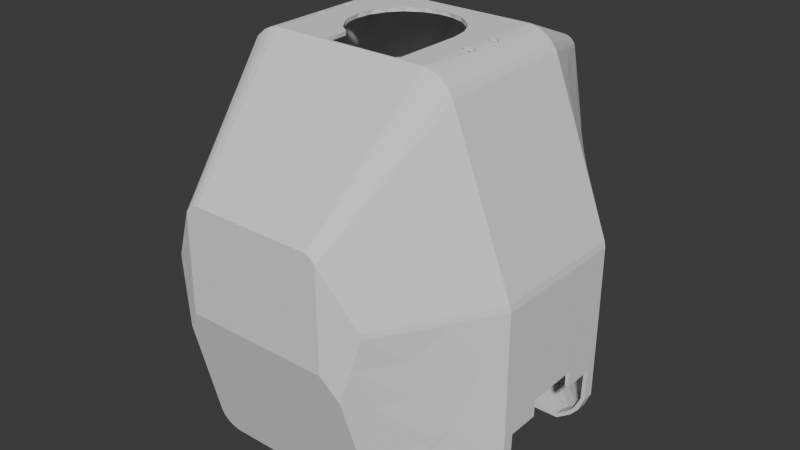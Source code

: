 # Source: gripper_body.blend  (saved by Blender 5.0.118; exported with 4.5.12 LTS)
import bpy
from mathutils import Matrix  # noqa: F401  (used for matrix-valued properties, if any)

bpy.ops.wm.read_factory_settings(use_empty=True)
scene = bpy.context.scene
scene.name = 'Scene'

# ---- collections
col_collection = bpy.data.collections.new('Collection'); scene.collection.children.link(col_collection)

# ---- world
world_world = bpy.data.worlds.new('World'); scene.world = world_world
world_world.use_nodes = True; world_world.node_tree.nodes.clear()
_N = world_world.node_tree.nodes; _L = world_world.node_tree.links
n0 = _N.new('ShaderNodeOutputWorld'); n0.name = 'World Output'; n0.location = (300, 300)
n1 = _N.new('ShaderNodeBackground'); n1.name = 'Background'; n1.location = (10, 300)
n1.inputs[0].default_value = (0.05088, 0.05088, 0.05088, 1.0)
_L.new(n1.outputs[0], n0.inputs[0])
n0.is_active_output = True
world_world.color = (0.05088, 0.05088, 0.05088)
world_world.sun_shadow_jitter_overblur = 0.0

# ---- meshes
me_gripper___shell_front = bpy.data.meshes.new('Gripper - Shell Front')
me_gripper___shell_front.from_pydata([(-51.7, 27.59, 21.5), (50.5, 28.61, 21.5), (50.5, 28.61, 4.5), (-50.5, 28.61, 21.5), (51.7, 27.59, 21.5), (-51.7, 22.4, 21.5), (-50.5, 22.4, 21.5), (51.7, 27.59, 4.5), (-50.5, 28.61, 4.5), (51.7, 22.4, 21.5), (-51.7, 27.59, 4.5), (50.5, 22.4, 21.5), (-8.464, 3.517, 36.25), (-11.22, 3.599, -15.45), (-8.357, 2.323, 36.65), (-8.514, 2.344, 38.2), (-8.459, 3.542, 38.04), (-11.72, 2.376, -13.94), (-11.72, 3.583, -14.37), (-11.5, 2.393, -15.05), (-9.287, 3.552, 38.77), (-10.04, 2.355, 38.97), (-11.47, 3.566, -13.29), (-10.24, 3.554, 38.91), (-11.2, 2.361, -12.97), (-11.26, 3.547, 38.41), (-11.43, 2.345, 38.24), (-10.72, 3.556, -12.65), (-10.32, 2.354, -12.5), (-11.74, 3.53, 37.17), (-9.785, 3.554, -12.49), (-11.69, 2.325, 36.8), (-11.17, 3.513, 35.91), (-9.26, 2.356, -12.65), (-10.74, 2.308, 35.6), (-8.539, 3.565, -13.2), (-9.911, 3.506, 35.46), (-8.471, 2.367, -13.39), (-9.25, 2.309, 35.62), (-8.291, 2.382, -14.34), (3.59, 3.756, 53.54), (4.045, 2.554, 53.44), (-8.33, 3.588, -14.7), (-4.045, 3.754, 53.44), (-3.59, 2.555, 53.54), (4.033, 3.663, 46.81), (-3.662, 3.662, 46.72), (3.662, 2.461, 46.72), (-4.033, 2.463, 46.81), (-8.636, 2.396, -15.28), (-5.032, 2.544, 52.73), (-9.056, 3.602, -15.66), (-5.938, 2.489, 48.71), (-6.05, 3.695, 49.14), (-6.073, 2.522, 51.12), (-6.008, 3.726, 51.4), (-9.533, 2.405, -15.86), (-10.11, 3.606, -15.93), (-10.66, 2.405, -15.82), (-4.456, 2.622, -30.0), (-5.182, 3.675, 47.66), (-4.75, 3.817, -29.66), (51.7, 22.4, 31.5), (50.5, 22.4, 31.5), (-5.889, 2.582, -27.38), (-6.024, 3.772, -26.73), (5.182, 2.474, 47.66), (5.852, 2.53, 51.67), (-5.853, 2.535, -24.35), (6.073, 3.722, 51.12), (-5.696, 3.729, -23.9), (6.153, 2.499, 49.43), (5.938, 3.689, 48.71), (-4.171, 2.491, -21.44), (-4.258, 3.693, -21.58), (-0.853, 2.467, -19.88), (-2.058, 3.672, -20.23), (5.032, 3.744, 52.73), (0.5757, 3.667, -19.85), (-50.5, 22.4, 31.5), (-51.7, 22.4, 31.5), (50.4, 13.06, 31.5), (51.46, 11.8, 31.5), (49.35, 9.939, 31.5), (48.37, 6.263, 31.5), (1.767, 2.471, -20.14), (47.27, 6.895, 31.5), (42.63, 3.5, 31.5), (43.0, 2.3, 31.5), (-42.63, 3.5, 31.5), (-43.0, 2.3, 31.5), (-46.85, 6.531, 31.5), (-48.58, 6.448, 31.5), (3.098, 3.68, -20.73), (3.815, 2.487, -21.2), (-49.22, 9.593, 31.5), (-51.5, 12.12, 31.5), (-50.42, 13.31, 31.5), (5.111, 3.709, -22.6), (-7.869, 116.7, 33.38), (-7.847, 115.5, 33.46), (5.375, 2.517, -23.16), (-14.97, 116.7, 18.61), (-15.29, 115.5, 17.45), (-12.6, 115.5, 22.58), (-11.3, 116.7, 23.96), (-8.104, 115.5, 26.4), (6.031, 2.553, -25.47), (6.032, 3.753, -25.48), (-8.005, 116.7, 26.41), (23.35, 115.5, 16.63), (24.53, 115.4, 16.27), (5.722, 2.588, -27.8), (5.689, 3.79, -27.92), (4.658, 2.618, -29.74), (4.268, 3.825, -30.21), (24.6, 115.4, 19.72), (2.372, 2.645, -31.5), (1.312, 3.851, -31.85), (24.33, 116.6, 19.72), (-0.6332, 2.651, -31.91), (25.85, 115.1, 19.05), (-2.235, 3.846, -31.55), (-2.675, 2.642, -31.29), (-23.36, 115.5, 9.356), (-23.21, 116.7, 9.269), (-23.11, 115.5, 6.878), (-23.23, 116.7, 6.738), (25.67, 116.4, 19.27), (26.16, 116.2, 17.83), (-24.07, 115.4, 6.308), (26.11, 115.0, 17.56), (-24.36, 116.6, 6.271), (25.72, 116.4, 16.87), (25.5, 115.2, 16.65), (-25.2, 115.3, 6.446), (-25.25, 116.5, 6.498), (-25.95, 115.0, 7.194), (24.93, 116.5, 16.35), (-26.08, 116.3, 7.367), (-26.15, 115.0, 8.242), (23.59, 116.7, 16.44), (-25.97, 116.3, 8.808), (-25.71, 115.1, 9.143), (22.71, 116.7, 17.72), (22.67, 115.5, 17.99), (23.16, 116.7, 19.21), (23.38, 115.5, 19.4), (14.87, 115.5, 34.37), (14.67, 116.7, 34.43), (-24.79, 116.6, 9.735), (15.87, 116.7, 33.38), (15.92, 115.5, 33.19), (-24.64, 115.4, 9.751), (-50.5, 59.93, 34.64), (-50.11, 62.07, 34.66), (49.87, 62.74, 13.0), (50.32, 61.34, 34.66), (50.51, 59.41, 34.66), (50.48, 22.89, 34.63), (-22.7, 116.7, 7.92), (-22.69, 115.5, 8.219), (39.03, 47.35, 51.62), (43.91, 59.92, 45.07), (33.49, 3.882, 46.83), (37.15, 5.385, 44.64), (28.25, 114.0, 34.53), (45.05, 35.03, 42.42), (16.02, 115.5, 13.0), (16.11, 116.7, 12.91), (42.21, 4.879, 37.68), (15.48, 115.5, 8.066), (15.22, 116.7, 7.462), (36.41, 12.85, 50.04), (43.59, 4.179, 34.77), (13.18, 116.7, 3.348), (12.52, 115.5, 2.391), (10.03, 116.7, 0.007381), (7.816, 115.5, -1.533), (6.338, 116.7, -2.218), (-41.7, 24.02, 45.42), (3.232, 115.5, -3.181), (0.7946, 116.7, -3.577), (-41.96, 13.99, 43.89), (-26.81, 5.4, 58.01), (-1.21, 115.5, -3.491), (-24.44, 115.5, 34.51), (-4.855, 116.7, -2.771), (-6.085, 115.5, -2.339), (-9.466, 116.7, -0.48), (-10.48, 115.5, 0.343), (-27.84, 9.314, 59.1), (-12.89, 116.7, 2.984), (-13.63, 115.5, 4.055), (30.8, 60.27, 65.87), (-15.04, 116.7, 6.884), (-15.61, 115.5, 8.659), (-16.07, 116.7, 12.06), (-16.02, 115.5, 13.23), (23.36, 115.5, 6.622), (26.6, 79.61, -32.81), (-2.009, 79.72, -33.26), (-47.48, 7.201, 34.66), (-48.97, 9.214, 34.6), (-49.94, 11.39, 34.57), (42.59, 3.497, 34.75), (26.1, 4.755, 57.83), (27.27, 9.242, 59.07), (-1.511, 79.1, -32.21), (-24.38, 3.815, 57.57), (-25.74, 4.461, 57.75), (-27.42, 6.3, 58.26), (0.1564, 77.51, -31.66), (0.1563, 77.51, -31.66), (-0.3824, 78.0, -31.69), (0.2849, 77.39, -31.67), (0.2848, 77.39, -31.67), (0.242, 77.43, -31.67), (0.2419, 77.43, -31.67), (0.1992, 77.47, -31.67), (0.199, 77.47, -31.67), (0.3708, 77.32, -31.68), (0.3708, 77.32, -31.68), (0.3278, 77.35, -31.68), (0.3278, 77.35, -31.68), (0.4336, 77.26, -31.69), (-25.61, 43.25, 68.55), (2.329, 44.88, -37.84), (-29.98, 60.17, 66.37), (3.262, 43.93, -37.16), (-29.82, 61.43, 66.45), (4.029, 43.22, -37.06), (4.029, 43.22, -37.06), (4.073, 43.18, -37.06), (4.114, 43.15, -37.06), (4.114, 43.15, -37.06), (4.156, 43.11, -37.07), (4.156, 43.11, -37.07), (4.199, 43.07, -37.07), (4.199, 43.07, -37.07), (4.242, 43.03, -37.07), (4.242, 43.03, -37.07), (4.263, 42.98, -37.07), (4.328, 42.95, -37.08), (4.328, 42.95, -37.08), (4.371, 42.92, -37.08), (4.371, 42.92, -37.08), (4.411, 42.88, -37.08), (-12.98, 43.0, -37.07), (-12.86, 43.11, -37.07), (-12.14, 43.76, -37.11), (-11.01, 44.89, -37.83), (-10.69, 45.34, -38.78), (-19.43, 79.94, 70.1), (1.992, 45.32, -38.66), (-18.07, 80.45, 70.1), (-12.86, 43.11, -37.07), (-13.07, 42.92, -37.08), (-13.07, 42.92, -37.08), (-13.11, 42.88, -37.09), (-13.11, 42.88, -37.09), (-13.16, 42.84, -37.09), (1.986, 45.38, -40.59), (-2.014, 79.78, -36.59), (-10.69, 45.38, -40.59), (-6.686, 79.78, -36.59), (-6.687, 79.73, -33.31), (-21.32, 21.99, -40.38), (-9.157, 77.24, -31.69), (18.45, 21.75, -40.4), (-32.59, 48.73, -36.17), (26.61, 68.44, 68.15), (25.59, 44.7, -36.79), (27.75, 78.02, -31.64), (-50.5, 22.4, -5.5), (-51.7, 22.4, -5.5), (-50.29, 12.24, -5.5), (-51.64, 13.45, -5.5), (-50.54, 9.529, -5.5), (26.19, 42.32, 68.29), (-47.41, 6.947, -5.5), (27.57, 17.51, 61.38), (-47.95, 5.899, -5.5), (26.76, 5.96, 58.16), (-42.63, 3.5, -5.5), (-43.0, 2.3, -5.5), (42.63, 3.5, -5.5), (43.0, 2.3, -5.5), (46.28, 6.063, -5.5), (47.4, 5.436, -5.5), (48.37, 8.251, -5.5), (49.73, 8.103, -5.5), (50.3, 12.35, -5.5), (51.54, 12.48, -5.5), (50.5, 22.4, -5.5), (51.7, 22.4, -5.5), (40.71, 3.488, -7.802), (-43.16, 3.914, -7.789), (24.5, 3.818, 57.57), (-8.038, 78.55, -33.57), (-12.04, 44.14, -38.94), (-12.03, 44.18, -41.93), (-8.034, 78.58, -37.93), (3.34, 44.15, -38.95), (3.334, 44.18, -41.93), (25.66, 18.78, -32.51), (29.99, 60.93, -34.25), (17.99, 100.7, -40.4), (46.17, 5.991, 34.68), (-31.91, 29.06, -29.74), (47.75, 7.505, 34.6), (-24.71, 19.22, -35.33), (49.48, 10.1, 34.55), (-15.93, 5.056, -40.4), (50.43, 13.47, 34.54), (-50.5, 59.53, -8.758), (-48.03, 49.13, -12.51), (-50.43, 13.36, -8.484), (31.55, 110.3, 34.63), (30.11, 112.4, 34.57), (-39.01, 37.51, -23.12), (35.34, 17.26, -22.79), (39.53, 32.65, -19.84), (39.71, 71.65, -17.5), (-27.06, 101.3, -37.1), (23.87, 115.5, 34.5), (-48.03, 7.845, -8.594), (49.59, 10.3, -8.513), (-14.88, 4.027, -40.4), (-26.42, 101.0, -40.4), (-26.96, 114.7, 34.5), (-30.29, 79.79, -40.39), (-29.07, 113.4, 34.53), (-33.38, 79.3, -32.46), (-32.9, 79.75, -33.39), (-31.31, 110.9, 34.6), (-33.98, 78.05, -31.65), (-50.5, 24.16, 34.58), (-48.08, 24.78, 37.65), (-50.44, 13.53, 34.5), (-45.94, 5.822, 34.74), (-42.62, 3.496, 34.72), (-15.62, 4.567, -40.4), (30.43, 79.92, -26.84), (18.5, 97.37, -40.39), (21.81, 79.79, -40.38), (40.4, 87.32, -8.707), (50.25, 61.63, -8.592), (37.25, 18.51, 50.52), (47.45, 7.16, -8.62), (32.61, 33.31, 58.55), (40.46, 27.21, 47.86), (32.29, 50.89, 61.73), (36.71, 59.49, 56.42), (44.64, 4.888, -8.717), (42.99, 3.886, -7.791), (28.23, 49.66, 67.28), (-40.59, 3.49, -7.801), (30.65, 61.42, 65.96), (-45.62, 5.552, -8.745), (21.56, 78.34, 70.1), (-49.47, 10.15, -8.521), (19.07, 80.38, 70.1), (26.15, 115.0, 34.51), (-50.48, 42.58, -8.588), (20.73, 79.42, 70.1), (-31.81, 109.7, -8.844), (-19.45, 3.762, -26.04), (30.51, 92.61, -21.1), (-20.49, 79.07, 70.1), (-21.37, 77.42, 70.15), (33.79, 96.06, -13.92), (50.5, 59.13, -8.608), (43.52, 47.24, -16.63), (36.75, 54.85, -25.29), (-36.57, 59.74, 56.14), (-30.47, 32.39, 60.34), (50.42, 13.49, -8.459), (48.02, 34.87, -11.09), (-31.63, 48.45, 61.63), (-35.65, 38.86, 54.83), (-18.23, 4.566, -37.52), (-40.52, 28.72, -19.38), (-43.8, 52.37, 44.48), (-23.81, 3.609, -16.11), (-42.82, 23.04, -16.19), (-34.27, 4.086, 46.19), (-43.1, 42.3, -18.65), (-37.77, 75.48, -24.4), (-42.34, 67.79, -19.82), (-27.83, 7.479, 58.59), (-45.83, 56.47, -16.95), (-40.95, 36.6, 47.54), (-46.73, 24.19, -12.24), (-45.89, 35.38, -14.04), (-36.42, 10.34, -21.43), (-50.48, 38.07, -8.618), (-45.13, 50.07, -17.14), (-15.37, 4.317, -40.4), (43.2, 6.163, 38.27), (40.45, 9.852, 44.25), (42.74, 7.733, 40.29), (-26.07, 7.629, -30.99), (-21.59, 10.32, -36.08), (37.68, 7.982, 46.23), (-21.52, 5.764, -34.9), (34.77, 6.518, 48.62), (25.23, 4.065, 57.64), (-31.34, 20.3, -28.1), (-36.34, 48.78, -30.33), (-29.19, 40.26, -37.49), (-36.17, 17.81, -22.46), (-36.85, 61.41, -34.17), (-29.47, 94.0, -34.12), (-36.83, 60.68, -34.28), (-50.22, 61.73, -8.687), (-23.23, 115.5, 19.24), (-23.44, 116.7, 19.41), (-24.36, 115.4, 19.75), (-24.48, 116.6, 19.74), (-23.33, 115.5, 16.68), (-22.94, 116.7, 17.07), (-40.55, 53.86, -25.41), (-24.18, 115.4, 16.3), (-23.91, 116.7, 16.36), (-25.36, 115.2, 16.51), (-25.04, 116.5, 16.37), (-32.94, 90.34, -25.89), (-25.89, 116.3, 17.1), (-26.14, 115.0, 17.66), (-41.55, 78.45, -13.73), (-38.02, 93.44, -8.995), (-26.16, 116.2, 18.07), (-32.19, 101.9, -17.21), (25.06, 95.1, -29.27), (15.59, 5.053, -40.4), (-25.78, 115.1, 19.14), (-25.69, 116.4, 19.2), (15.21, 4.471, -40.4), (-22.66, 115.5, 17.87), (19.66, 4.896, -36.01), (-22.77, 116.7, 18.58), (-21.95, 48.84, 70.1), (21.97, 48.83, 70.1), (-6.677, 116.7, 34.42), (-6.6, 115.5, 34.44), (-51.67, 48.91, 35.16), (-31.6, 2.497, 48.97), (-24.09, 2.654, 58.49), (42.92, 2.301, 35.0), (-43.0, 2.3, 34.97), (51.7, 59.33, 13.0), (-47.65, 5.633, 34.99), (14.8, 4.149, -40.4), (-49.53, 7.863, 35.0), (-50.97, 10.6, 35.0), (-51.65, 13.47, 34.95), (22.12, 48.67, 71.3), (22.05, 78.76, 71.32), (26.77, 41.74, 69.37), (31.27, 62.02, 67.01), (29.45, 51.17, 67.99), (51.7, 23.46, 34.98), (24.04, 116.7, 34.99), (51.22, 62.53, 35.0), (-24.15, 116.7, 35.0), (-32.8, 110.4, 35.0), (-31.32, 112.9, 34.98), (-28.67, 115.1, 35.0), (-26.42, 116.2, 35.0), (-26.32, 42.44, 69.56), (24.75, 2.834, 58.54), (25.7, 3.338, 58.68), (-28.3, 6.897, 59.67), (-22.14, 48.67, 71.3), (-27.82, 5.565, 59.3), (-21.62, 78.45, 71.34), (-30.52, 61.91, 67.44), (-17.8, 80.98, 71.3), (14.41, 3.995, -40.4), (-20.54, 79.78, 71.3), (32.91, 62.8, -29.92), (26.18, 116.2, 35.0), (29.02, 115.0, 34.99), (31.5, 112.6, 34.99), (32.78, 110.5, 35.0), (28.06, 17.71, 62.69), (51.65, 60.61, 34.98), (44.38, 29.12, 45.04), (41.35, 3.993, 40.06), (51.63, 13.23, 34.97), (50.2, 8.982, 35.0), (50.96, 10.69, 34.97), (24.09, 7.161, -32.62), (-51.67, 60.4, 34.97), (-32.15, 36.99, 61.06), (-19.28, 80.6, 71.3), (19.27, 80.85, 71.3), (31.68, 60.53, 66.75), (37.55, 51.49, 56.29), (37.59, 19.06, 52.06), (27.23, 5.219, 59.2), (31.58, 38.7, 62.75), (26.41, 3.919, 58.84), (23.17, 116.7, 6.835), (40.39, 26.44, 49.79), (24.2, 116.6, 6.271), (24.5, 115.4, 6.278), (25.58, 115.2, 6.686), (25.63, 116.4, 6.704), (28.01, 10.91, 60.78), (26.15, 115.0, 7.802), (26.16, 116.2, 8.012), (37.67, 40.76, 55.02), (25.72, 115.1, 9.218), (25.74, 116.4, 9.141), (24.51, 116.6, 9.755), (20.97, 79.91, 71.3), (24.31, 115.4, 9.733), (23.24, 116.7, 9.255), (23.23, 115.5, 9.243), (-43.0, 2.3, -9.0), (-43.99, 3.309, -9.0), (-41.64, 2.556, -9.0), (-46.86, 4.948, -9.01), (24.01, 116.7, -8.989), (17.39, 102.1, -40.4), (23.03, 104.9, -28.15), (31.52, 110.4, -8.719), (-30.87, 60.3, 67.22), (16.16, 103.1, -40.4), (-38.37, 38.75, 53.19), (-28.41, 8.902, 60.23), (-26.95, 4.406, 58.98), (16.79, 102.7, -40.4), (15.37, 103.3, -40.4), (24.64, 115.4, -8.726), (27.29, 114.5, -8.723), (-25.8, 3.441, 58.71), (28.63, 113.7, -8.704), (30.24, 112.2, -8.658), (-32.3, 52.85, 63.57), (26.54, 106.3, -20.68), (-51.26, 62.42, 35.01), (17.77, 101.5, -40.4), (-41.31, 59.75, 51.03), (-47.67, 25.97, 40.13), (-36.82, 3.202, 44.34), (-47.47, 17.01, 39.72), (-41.76, 23.46, 47.08), (47.34, 5.389, 34.99), (21.2, 106.4, -29.14), (50.11, 20.09, 37.04), (48.91, 7.031, 34.99), (42.23, 6.936, 42.25), (48.23, 48.89, 40.26), (42.88, 2.882, -8.994), (17.84, 102.1, -41.58), (43.04, 5.255, 39.71), (18.36, 100.7, -41.59), (16.03, 103.5, -41.59), (-49.74, 8.131, -9.008), (-51.12, 11.13, -9.002), (-13.15, 43.04, -38.28), (4.445, 43.04, -38.27), (-9.138, 77.44, -32.87), (0.4458, 77.44, -32.87), (32.79, 2.655, 48.13), (32.61, 110.9, -8.98), (51.3, 62.28, -8.973), (40.78, 89.68, -9.027), (16.66, 103.9, -41.22), (39.99, 5.245, 43.33), (31.25, 112.9, -9.003), (23.77, 105.1, -29.24), (24.71, 104.4, -27.98), (27.06, 116.0, -8.931), (29.55, 114.5, -9.012), (22.43, 107.1, -29.23), (35.56, 8.127, 50.73), (45.1, 9.069, 40.59), (35.03, 5.198, 49.35), (23.96, 2.635, 58.48), (34.19, 10.23, 53.37), (18.91, 100.9, -41.21), (22.52, 105.5, -31.01), (43.42, 59.76, 48.09), (26.57, 78.58, -33.67), (0.4177, 77.46, -32.87), (0.3982, 77.48, -32.87), (0.3787, 77.5, -32.87), (0.3592, 77.51, -32.87), (0.3397, 77.53, -32.86), (0.3203, 77.55, -32.86), (0.3008, 77.57, -32.86), (-0.1013, 77.94, -32.9), (-0.6396, 78.51, -33.42), (27.32, 78.38, -33.23), (0.3009, 77.57, -32.86), (0.3202, 77.55, -32.86), (0.3397, 77.53, -32.86), (0.3591, 77.51, -32.87), (0.3787, 77.5, -32.87), (0.3982, 77.48, -32.87), (0.4177, 77.46, -32.87), (51.7, 59.37, 13.0), (51.7, 59.33, 13.0), (-24.51, 116.6, -8.973), (-27.0, 116.0, -9.001), (-32.65, 110.8, -8.982), (-29.3, 114.7, -9.005), (-40.22, 91.04, -9.346), (-37.79, 97.46, -9.096), (-12.32, 43.81, -38.46), (-8.346, 78.18, -33.03), (-12.65, 43.49, -38.31), (-12.65, 43.49, -38.31), (-12.67, 43.48, -38.31), (-12.67, 43.48, -38.31), (-12.76, 43.39, -38.28), (-8.792, 77.76, -32.88), (-8.792, 77.76, -32.88), (-8.809, 77.74, -32.88), (-8.829, 77.72, -32.87), (-8.829, 77.72, -32.87), (-8.856, 77.7, -32.87), (-12.85, 43.31, -38.27), (-12.85, 43.31, -38.27), (-12.87, 43.29, -38.27), (-12.87, 43.29, -38.27), (-12.89, 43.27, -38.27), (-12.89, 43.27, -38.27), (-12.89, 43.26, -38.27), (-8.924, 77.64, -32.86), (-12.92, 43.24, -38.27), (-8.924, 77.64, -32.86), (-8.939, 77.62, -32.86), (-12.92, 43.24, -38.27), (-12.94, 43.22, -38.27), (-8.962, 77.6, -32.86), (-12.94, 43.22, -38.27), (-12.96, 43.2, -38.26), (-8.962, 77.6, -32.86), (-8.981, 77.58, -32.86), (-12.96, 43.2, -38.26), (-12.98, 43.18, -38.26), (-8.982, 77.58, -32.86), (-9.001, 77.57, -32.86), (-12.98, 43.18, -38.26), (-13.0, 43.17, -38.26), (-9.001, 77.57, -32.86), (-9.02, 77.55, -32.86), (-13.0, 43.17, -38.26), (-13.02, 43.15, -38.27), (-9.02, 77.55, -32.86), (-9.04, 77.53, -32.86), (-13.02, 43.15, -38.27), (-13.04, 43.13, -38.27), (-9.04, 77.53, -32.86), (-9.059, 77.51, -32.87), (-13.04, 43.13, -38.27), (-13.06, 43.11, -38.27), (-9.059, 77.51, -32.87), (-9.079, 77.5, -32.87), (-13.06, 43.11, -38.27), (-13.08, 43.1, -38.27), (-9.079, 77.5, -32.87), (-9.098, 77.48, -32.87), (-13.08, 43.1, -38.27), (-13.1, 43.08, -38.27), (-9.098, 77.48, -32.87), (-9.118, 77.46, -32.87), (-13.12, 43.06, -38.27), (-13.12, 43.06, -38.27), (-13.1, 43.08, -38.27), (-9.118, 77.46, -32.87), (-27.26, 108.0, -28.09), (-26.91, 102.6, -40.99), (-27.62, 106.4, -31.02), (-26.43, 103.1, -41.01), (-27.41, 101.4, -41.02), (-31.31, 112.8, -9.014), (-28.93, 107.7, -25.39), (-23.94, 104.3, -41.05), (-25.68, 103.7, -41.13), (-24.95, 104.1, -41.09), (-27.59, 100.8, -40.93), (-29.56, 103.9, -29.37), (-30.52, 106.2, -22.89), (-29.03, 106.0, -28.19), (-7.173, 79.11, -32.22), (-8.313, 78.0, -31.69), (-8.771, 77.58, -31.66), (-8.837, 77.53, -31.66), (-8.771, 77.58, -31.66), (-8.856, 77.51, -31.66), (-8.856, 77.51, -31.66), (-9.114, 77.28, -31.68), (-9.114, 77.28, -31.68), (-9.071, 77.32, -31.68), (-9.071, 77.32, -31.68), (-8.959, 77.42, -31.67), (49.87, 8.317, -8.994), (47.71, 5.73, -8.997), (3.686, 43.74, -38.39), (4.167, 43.29, -38.27), (4.167, 43.29, -38.27), (4.181, 43.27, -38.27), (4.205, 43.25, -38.27), (4.205, 43.25, -38.27), (4.224, 43.24, -38.27), (4.224, 43.24, -38.27), (4.255, 43.21, -38.26), (4.301, 43.17, -38.26), (4.301, 43.17, -38.26), (4.32, 43.15, -38.27), (4.32, 43.15, -38.27), (4.34, 43.13, -38.27), (4.34, 43.13, -38.27), (4.356, 43.12, -38.27), (4.379, 43.1, -38.27), (4.379, 43.1, -38.27), (4.398, 43.08, -38.27), (4.418, 43.06, -38.27), (4.398, 43.08, -38.27), (4.418, 43.06, -38.27), (-50.5, 22.4, 4.5), (-27.38, 100.7, -41.31), (-26.88, 101.2, -41.57), (-26.72, 102.4, -41.37), (-27.26, 101.8, -41.14), (-26.07, 103.1, -41.39), (-23.99, 104.1, -41.36), (-25.03, 103.7, -41.43), (-24.09, 103.6, -41.59), (-25.94, 102.7, -41.59), (-51.67, 36.86, -9.059), (-51.7, 22.4, 4.5), (-29.19, 113.3, -8.805), (19.17, 21.7, -41.39), (18.81, 21.82, -41.58), (50.5, 22.4, 4.5), (51.7, 22.4, 4.5), (45.35, 3.947, -8.995), (-21.94, 21.6, -41.38), (-21.57, 21.82, -41.58), (-24.16, 103.3, -40.4), (21.93, 78.6, -40.84), (-0.6662, 78.58, -37.93), (26.8, 78.71, -33.89), (27.19, 79.12, -33.98), (27.38, 79.51, -33.87), (27.21, 78.84, -33.73), (27.65, 78.58, -33.25), (27.83, 78.89, -33.24), (28.18, 78.88, -32.88), (28.22, 78.16, -32.84), (28.67, 77.95, -32.49), (27.85, 78.04, -32.95), (28.44, 77.74, -32.73), (28.1, 77.64, -32.85), (37.56, 9.847, -21.86), (-30.05, 22.75, -32.05), (-22.54, 14.64, -38.17), (-27.07, 13.78, -32.98), (-19.87, 4.24, -37.53), (42.67, 40.59, -18.95), (38.86, 75.65, -18.97), (33.69, 78.23, -25.0), (-35.06, 52.91, -36.39), (16.23, 4.931, -41.45), (31.65, 101.8, -16.63), (51.67, 36.7, -8.995), (51.67, 60.42, -9.001), (24.97, 91.72, -33.2), (29.76, 69.39, -33.86), (16.05, 4.246, -41.33), (15.49, 3.515, -41.23), (15.02, 3.092, -41.05), (14.25, 2.805, -40.84), (-14.44, 2.8, -40.83), (-15.63, 3.341, -41.2), (-16.11, 3.784, -41.24), (-28.38, 36.04, -38.97), (-37.78, 61.09, -35.05), (-35.13, 77.69, -32.33), (40.14, 2.31, -9.0), (-39.62, 2.301, -9.0), (32.71, 93.46, -19.46), (45.24, 57.67, -17.0), (34.49, 49.47, -29.21), (46.01, 23.94, -14.48), (51.55, 12.57, -9.011), (20.94, 4.775, -36.56), (-43.22, 34.59, -19.08), (-43.19, 18.78, -17.19), (-33.53, 101.0, -18.2), (-36.14, 86.45, -23.72), (-37.38, 75.61, -28.26), (-43.62, 70.44, -18.22), (-46.35, 59.6, -18.94), (-48.97, 34.12, -12.11), (-50.18, 47.34, -11.27), (-47.83, 45.73, -14.67), (-51.37, 62.09, -8.971), (-51.7, 59.63, -9.009), (-15.06, 2.952, -40.98), (-19.5, 5.683, -38.73), (-31.09, 34.2, -34.6), (-19.07, 3.657, -37.79), (-24.53, 5.549, -33.51), (-31.46, 8.014, -27.48), (-16.44, 4.354, -41.33), (-51.7, 14.13, -8.955), (-32.1, 13.04, -27.6), (-40.29, 21.64, -20.42), (-38.06, 26.23, -23.64), (-38.08, 41.58, -27.57), (-40.16, 62.36, -30.05), (-30.14, 92.55, -37.07), (-34.74, 78.88, -32.58), (-38.62, 56.19, -31.89), (-37.72, 60.36, -35.12), (-44.24, 49.68, -20.79), (-43.08, 54.86, -23.86), (-32.12, 94.19, -29.22), (21.01, 7.616, -37.3), (30.72, 61.64, -35.1), (35.17, 25.11, -25.34), (-37.68, 61.83, -35.01), (-32.32, 46.93, -37.64), (-37.36, 60.47, -35.44), (-37.28, 61.32, -35.38), (-34.86, 78.08, -32.56), (-34.31, 77.68, -32.85), (50.42, 60.94, 13.0), (49.87, 62.74, 13.0), (31.92, 109.4, 13.0), (22.05, 78.86, -41.29), (22.33, 79.38, -41.48), (22.5, 79.13, -41.26), (22.06, 79.34, -41.57), (22.26, 78.75, -41.01), (22.62, 79.59, -41.27), (-26.86, 106.5, -28.61), (-25.83, 102.2, -40.4), (-28.73, 104.5, -26.85), (-25.96, 115.1, -8.758), (-24.25, 115.5, -8.785), (-27.82, 104.6, -29.9), (-30.89, 111.4, -8.776), (-27.44, 114.4, -8.789), (-25.09, 102.9, -40.4), (-27.88, 107.0, -25.2), (-26.22, 101.6, -40.4), (-31.3, 79.6, -41.09), (-31.03, 79.54, -41.41), (17.29, 103.1, -41.49), (18.48, 101.6, -41.44), (15.64, 103.9, -41.47), (17.88, 103.0, -41.25), (18.91, 100.4, -41.27), (17.22, 103.6, -41.18), (15.65, 104.3, -41.14), (18.58, 102.0, -41.22), (-30.55, 78.76, -41.17), (-30.6, 78.6, -40.8), (-30.67, 79.08, -41.45), (-30.6, 79.42, -41.58), (-31.15, 79.18, -41.19), (-30.94, 78.85, -41.07), (-33.25, 78.58, -33.7), (-34.62, 77.73, -32.78), (-34.54, 78.18, -32.84), (-34.11, 78.13, -33.0), (-34.21, 78.58, -33.16), (-34.43, 78.84, -33.08), (-33.85, 78.43, -33.27), (-34.11, 79.35, -33.71), (-33.86, 78.95, -33.82), (-33.55, 78.68, -33.75), (-34.1, 79.66, -33.73), (14.28, 3.003, -41.23), (-14.57, 2.957, -41.16), (15.36, 3.876, -41.53), (-15.09, 3.226, -41.35), (14.92, 3.247, -41.31), (-16.04, 4.269, -41.53), (-15.63, 3.695, -41.46), (-14.65, 3.31, -41.49), (15.81, 4.84, -41.59), (14.36, 3.297, -41.47), (14.51, 3.647, -41.59), (-16.06, 4.755, -41.59), (-15.01, 3.749, -41.6), (-16.51, 4.81, -41.45), (25.97, 44.22, -38.02), (30.25, 61.18, -35.42), (30.55, 60.91, -35.36), (30.69, 60.58, -35.3), (51.7, 59.33, 13.0), (51.7, 59.33, 13.0), (49.87, 62.74, 13.0), (49.87, 62.74, 13.0), (49.87, 62.74, 13.0)], [], [(1, 2, 4), (7, 4, 2), (8, 3, 0), (0, 10, 8), (13, 58, 57), (58, 13, 19), (18, 19, 13), (17, 19, 18), (22, 17, 18), (17, 22, 24), (22, 27, 24), (24, 27, 28), (27, 30, 28), (28, 30, 33), (30, 35, 33), (33, 35, 37), (37, 35, 39), (35, 42, 39), (39, 42, 49), (42, 51, 49), (49, 51, 56), (51, 57, 56), (56, 57, 58), (123, 122, 59), (122, 61, 59), (59, 61, 64), (61, 65, 64), (64, 65, 68), (65, 70, 68), (68, 70, 73), (70, 74, 73), (75, 73, 76), (76, 73, 74), (76, 78, 75), (75, 78, 85), (78, 93, 85), (85, 93, 94), (93, 98, 94), (94, 98, 101), (101, 98, 107), (98, 108, 107), (107, 108, 112), (108, 113, 112), (112, 113, 114), (113, 115, 114), (114, 115, 117), (115, 118, 117), (117, 118, 120), (118, 122, 120), (120, 122, 123), (130, 126, 127), (132, 130, 127), (135, 130, 132), (132, 136, 135), (136, 139, 135), (135, 139, 137), (137, 139, 140), (139, 142, 140), (140, 142, 143), (142, 150, 143), (143, 150, 153), (150, 125, 153), (124, 153, 125), (127, 126, 160), (126, 161, 160), (160, 161, 125), (161, 124, 125), (168, 169, 171), (169, 172, 171), (172, 175, 171), (171, 175, 176), (175, 177, 176), (176, 177, 178), (177, 179, 178), (178, 179, 181), (179, 182, 181), (181, 182, 185), (182, 187, 185), (185, 187, 188), (187, 189, 188), (188, 189, 190), (189, 192, 190), (190, 192, 193), (192, 195, 193), (193, 195, 196), (195, 197, 196), (196, 197, 198), (504, 519, 199), (519, 520, 199), (201, 208, 200), (214, 273, 208), (273, 200, 208), (212, 273, 213), (213, 273, 214), (215, 273, 216), (216, 273, 217), (217, 273, 218), (218, 273, 219), (219, 273, 220), (220, 273, 212), (221, 273, 222), (222, 273, 223), (223, 273, 224), (224, 273, 215), (225, 273, 221), (201, 254, 208), (254, 227, 208), (227, 229, 208), (229, 214, 208), (229, 231, 214), (231, 232, 214), (232, 233, 214), (233, 234, 214), (234, 213, 214), (234, 235, 213), (235, 236, 213), (213, 236, 212), (236, 220, 212), (236, 237, 220), (237, 238, 220), (220, 238, 219), (238, 218, 219), (238, 239, 218), (239, 240, 218), (218, 240, 217), (240, 216, 217), (240, 241, 216), (241, 242, 216), (216, 242, 215), (242, 224, 215), (242, 243, 224), (224, 243, 223), (243, 222, 223), (243, 244, 222), (244, 245, 222), (222, 245, 221), (245, 225, 221), (245, 246, 225), (246, 247, 225), (245, 244, 248), (243, 242, 248), (242, 241, 248), (240, 239, 248), (238, 237, 249), (236, 235, 250), (234, 233, 250), (233, 232, 250), (231, 229, 250), (229, 227, 251), (227, 254, 251), (252, 251, 254), (251, 250, 229), (231, 250, 232), (234, 250, 235), (236, 250, 237), (250, 256, 237), (237, 256, 249), (238, 249, 239), (249, 248, 239), (240, 248, 241), (243, 248, 244), (245, 248, 246), (248, 257, 246), (246, 257, 258), (259, 247, 258), (258, 247, 246), (259, 260, 247), (260, 261, 247), (262, 263, 264), (263, 265, 264), (262, 254, 263), (263, 254, 201), (265, 252, 264), (265, 266, 252), (264, 252, 262), (252, 254, 262), (247, 306, 225), (247, 261, 410), (247, 410, 267), (267, 269, 272), (268, 336, 261), (336, 412, 261), (270, 410, 261), (412, 414, 261), (414, 270, 261), (306, 273, 225), (267, 272, 247), (272, 306, 247), (274, 275, 276), (275, 277, 276), (277, 278, 276), (276, 278, 280), (278, 282, 280), (280, 282, 284), (282, 285, 284), (284, 285, 286), (285, 287, 286), (286, 287, 288), (287, 289, 288), (288, 289, 290), (289, 291, 290), (290, 291, 292), (291, 293, 292), (292, 293, 294), (293, 295, 294), (301, 300, 302), (302, 300, 299), (300, 301, 303), (301, 304, 303), (343, 323, 368), (414, 409, 270), (403, 267, 311), (343, 273, 481), (200, 273, 343), (346, 528, 371), (396, 317, 393), (431, 415, 430), (479, 118, 115), (367, 61, 122), (479, 122, 118), (367, 70, 65), (65, 61, 367), (74, 70, 367), (367, 76, 74), (78, 76, 57), (57, 296, 78), (78, 296, 93), (108, 98, 296), (296, 98, 93), (479, 113, 108), (115, 113, 479), (323, 371, 368), (368, 371, 542), (373, 374, 322), (323, 346, 371), (371, 528, 542), (323, 481, 347), (372, 347, 306), (347, 346, 323), (296, 355, 479), (377, 378, 321), (321, 378, 322), (378, 373, 322), (372, 373, 378), (493, 438, 327), (349, 327, 440), (440, 327, 438), (354, 349, 453), (453, 349, 440), (377, 493, 327), (359, 328, 381), (405, 361, 398), (398, 361, 381), (315, 391, 414), (422, 397, 387), (422, 387, 320), (389, 415, 412), (415, 315, 412), (412, 315, 414), (361, 326, 381), (326, 359, 381), (359, 297, 328), (328, 297, 357), (367, 357, 384), (296, 30, 357), (30, 27, 357), (357, 27, 384), (384, 27, 22), (384, 22, 18), (18, 13, 384), (384, 13, 57), (76, 367, 57), (367, 384, 57), (453, 479, 354), (354, 479, 355), (296, 57, 51), (296, 51, 42), (42, 35, 296), (35, 30, 296), (387, 394, 382), (382, 394, 385), (393, 317, 395), (320, 387, 382), (391, 397, 422), (394, 393, 385), (397, 394, 387), (317, 361, 405), (397, 391, 316), (315, 316, 391), (393, 364, 396), (316, 364, 394), (393, 394, 364), (364, 316, 315), (430, 415, 389), (316, 394, 397), (846, 366, 433), (122, 479, 367), (479, 328, 367), (313, 405, 342), (381, 328, 398), (398, 342, 405), (402, 405, 313), (410, 309, 267), (313, 403, 402), (367, 328, 357), (402, 395, 405), (395, 317, 405), (403, 408, 402), (409, 309, 410), (402, 411, 395), (385, 395, 411), (411, 402, 408), (382, 411, 408), (267, 309, 311), (408, 311, 309), (408, 309, 382), (403, 311, 408), (395, 385, 393), (385, 411, 382), (382, 309, 320), (413, 334, 331), (414, 422, 409), (409, 320, 309), (422, 320, 409), (414, 391, 422), (388, 389, 412), (412, 336, 388), (410, 270, 409), (329, 324, 331), (413, 427, 334), (427, 388, 333), (388, 427, 389), (427, 431, 389), (389, 431, 430), (324, 846, 413), (427, 433, 431), (413, 846, 427), (846, 433, 427), (433, 366, 431), (324, 413, 331), (427, 333, 334), (333, 388, 336), (345, 434, 344), (200, 343, 345), (306, 481, 273), (269, 305, 272), (345, 343, 434), (542, 307, 434), (307, 344, 434), (368, 434, 343), (323, 343, 481), (373, 372, 374), (306, 347, 481), (542, 434, 368), (493, 305, 435), (435, 305, 269), (493, 377, 321), (305, 322, 272), (377, 372, 378), (305, 321, 322), (438, 493, 435), (438, 453, 440), (108, 296, 479), (306, 272, 374), (374, 372, 306), (374, 272, 322), (321, 305, 493), (313, 267, 403), (504, 199, 506), (199, 507, 506), (506, 507, 509), (507, 508, 509), (508, 511, 509), (512, 509, 511), (514, 512, 511), (515, 512, 514), (515, 514, 516), (514, 518, 516), (516, 518, 519), (518, 520, 519), (521, 524, 522), (521, 522, 523), (521, 523, 787), (683, 607, 525), (525, 863, 683), (551, 539, 537), (537, 536, 530), (526, 540, 551), (540, 539, 551), (540, 544, 527), (528, 527, 542), (540, 527, 528), (526, 544, 540), (551, 534, 526), (527, 544, 307), (307, 542, 527), (535, 530, 536), (534, 551, 537), (537, 530, 534), (786, 556, 287), (285, 521, 787), (787, 786, 285), (285, 786, 287), (728, 559, 868), (559, 841, 868), (735, 734, 728), (557, 559, 560), (560, 559, 734), (559, 728, 734), (331, 265, 263), (201, 345, 263), (263, 345, 331), (265, 331, 266), (200, 345, 201), (331, 334, 266), (524, 282, 561), (282, 278, 561), (561, 278, 562), (278, 277, 562), (562, 277, 813), (896, 740, 564), (740, 745, 564), (564, 745, 563), (745, 830, 563), (897, 896, 564), (563, 832, 565), (565, 832, 834), (566, 897, 564), (830, 832, 563), (566, 760, 897), (890, 893, 740), (893, 745, 740), (890, 892, 894), (890, 894, 893), (569, 570, 485), (570, 568, 485), (127, 160, 195), (197, 195, 160), (421, 197, 125), (192, 189, 127), (160, 125, 197), (182, 179, 525), (607, 182, 525), (519, 169, 141), (195, 192, 127), (189, 607, 127), (189, 187, 607), (187, 182, 607), (179, 177, 525), (519, 504, 172), (172, 169, 519), (525, 177, 175), (525, 175, 504), (175, 172, 504), (864, 860, 585), (577, 571, 576), (578, 571, 577), (578, 577, 573), (573, 585, 578), (568, 574, 585), (573, 568, 585), (574, 584, 864), (574, 575, 584), (578, 860, 862), (864, 585, 574), (571, 578, 862), (863, 525, 576), (576, 571, 863), (861, 584, 575), (585, 860, 578), (588, 589, 760), (590, 591, 760), (592, 593, 760), (594, 595, 760), (597, 596, 587), (595, 596, 597), (758, 595, 597), (595, 758, 760), (598, 760, 599), (594, 760, 598), (599, 760, 593), (600, 760, 601), (592, 760, 600), (601, 760, 591), (602, 760, 603), (590, 760, 602), (603, 760, 589), (588, 760, 604), (604, 760, 566), (773, 569, 464), (467, 681, 609), (467, 610, 681), (610, 467, 468), (468, 608, 610), (468, 469, 608), (469, 432, 608), (432, 142, 139), (432, 139, 608), (608, 139, 607), (139, 136, 607), (136, 132, 607), (132, 127, 607), (426, 150, 142), (150, 424, 125), (543, 611, 804), (612, 466, 609), (543, 466, 612), (543, 612, 611), (299, 300, 614), (300, 613, 614), (613, 615, 614), (615, 616, 614), (616, 617, 614), (617, 618, 614), (618, 619, 614), (619, 620, 614), (620, 619, 621), (619, 622, 621), (619, 623, 622), (623, 619, 624), (619, 625, 624), (619, 626, 625), (626, 627, 625), (627, 628, 625), (628, 629, 625), (629, 630, 625), (630, 631, 625), (631, 632, 625), (632, 633, 625), (632, 634, 633), (633, 634, 635), (634, 636, 635), (634, 637, 636), (637, 638, 636), (638, 639, 636), (638, 640, 639), (640, 641, 639), (639, 641, 642), (641, 643, 642), (641, 644, 643), (644, 645, 643), (643, 645, 646), (645, 647, 646), (645, 648, 647), (648, 649, 647), (647, 649, 650), (649, 651, 650), (649, 652, 651), (652, 653, 651), (651, 653, 654), (653, 655, 654), (653, 656, 655), (656, 657, 655), (655, 657, 658), (657, 659, 658), (657, 660, 659), (660, 661, 659), (659, 661, 662), (661, 663, 662), (661, 664, 663), (664, 665, 663), (663, 665, 666), (665, 667, 666), (665, 668, 667), (668, 669, 667), (667, 669, 670), (669, 671, 670), (672, 673, 565), (669, 674, 671), (674, 672, 671), (671, 672, 675), (672, 565, 675), (673, 563, 565), (681, 682, 689), (609, 689, 688), (678, 681, 610), (676, 678, 610), (681, 678, 682), (610, 608, 684), (610, 684, 676), (607, 685, 608), (685, 684, 608), (684, 679, 676), (685, 607, 683), (680, 686, 687), (730, 680, 689), (678, 679, 677), (678, 676, 679), (730, 682, 677), (680, 687, 688), (689, 680, 688), (609, 681, 689), (689, 682, 730), (682, 678, 677), (494, 804, 805), (804, 494, 543), (333, 336, 690), (692, 691, 336), (693, 694, 336), (695, 693, 336), (701, 696, 336), (697, 336, 268), (697, 698, 336), (698, 699, 336), (699, 700, 336), (700, 701, 336), (695, 336, 696), (692, 336, 694), (336, 691, 690), (333, 690, 266), (333, 266, 334), (293, 702, 792), (291, 702, 293), (703, 702, 291), (289, 703, 291), (703, 289, 743), (303, 704, 300), (704, 613, 300), (613, 704, 615), (704, 616, 615), (616, 704, 617), (704, 618, 617), (618, 704, 619), (619, 704, 626), (704, 627, 626), (627, 704, 628), (704, 629, 628), (704, 705, 629), (705, 706, 629), (629, 706, 630), (706, 631, 630), (706, 707, 631), (631, 707, 632), (707, 708, 632), (708, 709, 632), (632, 709, 634), (709, 637, 634), (709, 710, 637), (710, 711, 637), (637, 711, 638), (711, 640, 638), (711, 712, 640), (640, 712, 641), (712, 644, 641), (644, 712, 645), (712, 648, 645), (648, 712, 649), (712, 652, 649), (712, 713, 652), (713, 714, 652), (652, 714, 653), (714, 656, 653), (714, 715, 656), (715, 716, 656), (656, 716, 657), (716, 660, 657), (716, 717, 660), (717, 718, 660), (660, 718, 661), (718, 664, 661), (718, 719, 664), (664, 719, 665), (719, 668, 665), (719, 720, 668), (720, 721, 668), (668, 721, 669), (721, 674, 669), (722, 723, 673), (721, 724, 674), (724, 722, 674), (674, 722, 672), (722, 673, 672), (723, 725, 673), (725, 564, 673), (673, 564, 563), (726, 274, 396), (276, 317, 274), (317, 396, 274), (730, 729, 728), (730, 728, 727), (729, 731, 735), (729, 735, 728), (731, 733, 735), (733, 734, 735), (683, 732, 685), (684, 731, 679), (733, 684, 685), (679, 729, 677), (680, 727, 686), (731, 729, 679), (729, 730, 677), (732, 733, 685), (730, 727, 680), (733, 731, 684), (733, 732, 734), (737, 10, 736), (805, 0, 494), (736, 0, 805), (0, 736, 10), (269, 313, 435), (269, 267, 313), (328, 479, 435), (313, 328, 435), (313, 398, 328), (342, 398, 313), (453, 438, 479), (438, 435, 479), (524, 521, 282), (521, 285, 282), (737, 736, 275), (275, 736, 277), (277, 736, 813), (377, 292, 372), (292, 294, 372), (294, 741, 372), (742, 295, 772), (293, 792, 295), (295, 792, 772), (8, 726, 396), (154, 3, 396), (396, 364, 154), (364, 315, 154), (3, 8, 396), (741, 294, 742), (294, 295, 742), (345, 344, 331), (331, 307, 329), (544, 526, 845), (852, 845, 526), (331, 344, 307), (845, 307, 544), (746, 852, 526), (845, 854, 307), (854, 329, 307), (526, 534, 530), (526, 530, 535), (535, 746, 526), (587, 596, 747), (596, 748, 747), (747, 748, 866), (748, 302, 866), (866, 302, 871), (302, 299, 871), (504, 506, 525), (506, 509, 525), (509, 576, 525), (576, 509, 512), (129, 576, 512), (576, 482, 483), (576, 483, 577), (577, 483, 484), (484, 573, 577), (568, 573, 484), (141, 516, 519), (138, 515, 516), (129, 512, 515), (737, 275, 726), (275, 274, 726), (749, 750, 752), (753, 587, 749), (751, 754, 750), (749, 752, 753), (752, 750, 754), (754, 751, 755), (754, 753, 752), (753, 597, 587), (753, 758, 597), (755, 756, 754), (756, 753, 754), (756, 758, 753), (759, 758, 756), (757, 759, 755), (755, 759, 756), (760, 758, 759), (252, 266, 251), (266, 690, 251), (268, 261, 697), (261, 260, 697), (697, 260, 698), (260, 259, 698), (698, 259, 699), (259, 258, 699), (699, 258, 700), (258, 257, 700), (700, 257, 701), (257, 248, 701), (701, 248, 696), (248, 249, 696), (696, 249, 695), (249, 256, 695), (695, 256, 693), (256, 250, 693), (693, 250, 694), (694, 250, 692), (692, 250, 691), (691, 250, 690), (250, 251, 690), (812, 782, 765), (765, 809, 561), (575, 574, 771), (804, 611, 799), (612, 609, 796), (796, 609, 688), (795, 813, 736), (788, 771, 570), (570, 771, 568), (861, 774, 843), (826, 739, 896), (727, 819, 686), (819, 687, 686), (117, 120, 779), (779, 114, 117), (112, 114, 779), (779, 107, 112), (786, 94, 101), (786, 101, 107), (85, 786, 75), (85, 94, 786), (73, 75, 787), (68, 73, 787), (59, 64, 787), (64, 68, 787), (120, 123, 779), (780, 123, 787), (123, 59, 787), (49, 56, 75), (786, 37, 75), (37, 39, 75), (39, 49, 75), (56, 58, 75), (58, 19, 787), (19, 17, 787), (787, 17, 24), (787, 24, 28), (787, 28, 786), (28, 33, 786), (33, 37, 786), (788, 767, 768), (574, 568, 771), (570, 767, 788), (767, 570, 569), (899, 773, 789), (773, 827, 569), (772, 789, 773), (791, 792, 761), (776, 792, 793), (777, 703, 778), (556, 779, 778), (828, 772, 791), (766, 772, 828), (827, 773, 899), (766, 789, 772), (790, 789, 766), (776, 761, 792), (703, 777, 702), (743, 778, 703), (786, 779, 556), (702, 793, 792), (793, 702, 777), (778, 743, 556), (806, 780, 523), (781, 806, 524), (58, 787, 75), (804, 799, 818), (688, 825, 796), (825, 797, 796), (797, 798, 799), (817, 794, 803), (800, 824, 823), (823, 817, 803), (612, 796, 611), (796, 797, 611), (611, 797, 799), (523, 780, 787), (561, 810, 765), (806, 523, 522), (781, 524, 809), (524, 561, 809), (810, 561, 562), (562, 813, 811), (562, 811, 810), (795, 736, 801), (802, 736, 805), (823, 803, 800), (816, 815, 794), (805, 800, 803), (803, 802, 805), (804, 818, 829), (829, 805, 804), (782, 781, 765), (809, 765, 781), (812, 765, 810), (895, 807, 763), (895, 812, 807), (763, 807, 764), (808, 783, 763), (783, 744, 763), (744, 895, 763), (810, 811, 812), (806, 522, 524), (807, 814, 764), (811, 807, 812), (807, 813, 814), (813, 807, 811), (814, 813, 795), (801, 736, 802), (815, 814, 795), (801, 794, 795), (814, 815, 764), (762, 764, 816), (815, 795, 794), (794, 801, 803), (816, 764, 815), (801, 802, 803), (816, 817, 762), (763, 762, 808), (762, 817, 808), (785, 829, 818), (727, 855, 819), (819, 855, 881), (819, 881, 820), (769, 808, 821), (808, 817, 821), (769, 783, 808), (822, 821, 800), (822, 805, 784), (822, 769, 821), (821, 817, 823), (794, 817, 816), (824, 821, 823), (784, 805, 829), (820, 825, 819), (825, 687, 819), (818, 798, 785), (785, 798, 820), (797, 825, 820), (798, 797, 820), (688, 687, 825), (798, 818, 799), (822, 800, 805), (800, 821, 824), (762, 763, 764), (751, 843, 774), (774, 861, 575), (770, 739, 826), (761, 776, 770), (896, 899, 790), (790, 899, 789), (569, 827, 767), (791, 772, 792), (774, 768, 751), (751, 768, 755), (755, 768, 757), (757, 768, 775), (575, 771, 774), (771, 788, 774), (788, 768, 774), (775, 768, 827), (768, 767, 827), (793, 777, 776), (766, 828, 790), (828, 826, 790), (790, 826, 896), (828, 791, 761), (761, 770, 826), (828, 761, 826), (107, 779, 786), (779, 123, 780), (822, 784, 831), (769, 831, 830), (830, 831, 832), (783, 769, 830), (785, 833, 829), (822, 831, 769), (829, 832, 784), (831, 784, 832), (830, 745, 783), (783, 745, 744), (833, 872, 829), (872, 832, 829), (832, 872, 834), (838, 841, 839), (842, 747, 838), (840, 838, 839), (842, 838, 840), (843, 840, 839), (539, 540, 319), (537, 539, 166), (131, 537, 363), (514, 511, 131), (537, 131, 511), (536, 537, 511), (511, 508, 536), (536, 508, 507), (536, 507, 199), (518, 514, 111), (520, 518, 110), (748, 303, 304), (748, 596, 303), (748, 304, 302), (304, 301, 302), (587, 747, 749), (747, 842, 749), (842, 840, 749), (749, 840, 750), (750, 840, 751), (840, 843, 751), (863, 732, 683), (863, 859, 732), (732, 859, 734), (560, 734, 859), (556, 743, 287), (743, 289, 287), (850, 366, 849), (854, 850, 849), (849, 366, 846), (853, 738, 850), (851, 738, 844), (845, 852, 844), (852, 851, 844), (847, 851, 746), (746, 848, 847), (852, 746, 851), (845, 853, 854), (329, 854, 849), (329, 846, 324), (844, 853, 845), (846, 329, 849), (854, 853, 850), (844, 738, 853), (855, 727, 856), (727, 728, 856), (856, 728, 868), (557, 560, 857), (858, 559, 557), (857, 560, 859), (559, 858, 861), (557, 857, 858), (857, 859, 571), (858, 857, 860), (860, 857, 862), (861, 858, 584), (857, 571, 862), (858, 860, 864), (571, 859, 863), (584, 858, 864), (535, 536, 848), (848, 746, 535), (867, 865, 870), (856, 869, 855), (868, 867, 856), (867, 869, 856), (870, 865, 866), (870, 869, 867), (559, 839, 841), (559, 861, 839), (843, 839, 861), (866, 865, 747), (747, 865, 838), (865, 867, 838), (838, 867, 841), (867, 868, 841), (871, 299, 877), (299, 614, 877), (874, 877, 614), (834, 874, 614), (622, 834, 621), (621, 834, 620), (620, 834, 614), (642, 834, 639), (639, 834, 636), (636, 834, 635), (635, 834, 633), (633, 834, 625), (625, 834, 624), (624, 834, 623), (623, 834, 622), (662, 834, 659), (659, 834, 658), (658, 834, 655), (655, 834, 654), (654, 834, 651), (651, 834, 650), (650, 834, 647), (647, 834, 646), (646, 834, 643), (643, 834, 642), (675, 834, 671), (671, 834, 670), (670, 834, 667), (667, 834, 666), (666, 834, 663), (663, 834, 662), (675, 565, 834), (855, 878, 881), (880, 866, 871), (855, 869, 878), (878, 869, 879), (869, 870, 879), (879, 870, 880), (870, 866, 880), (596, 595, 704), (704, 595, 705), (705, 595, 706), (706, 595, 707), (707, 595, 708), (708, 595, 709), (709, 595, 710), (710, 595, 711), (711, 595, 712), (712, 595, 713), (595, 594, 713), (713, 594, 714), (594, 598, 714), (714, 598, 715), (598, 599, 715), (715, 599, 716), (599, 593, 716), (716, 593, 717), (593, 592, 717), (717, 592, 718), (592, 600, 718), (718, 600, 719), (600, 601, 719), (601, 591, 719), (719, 591, 720), (591, 590, 720), (720, 590, 721), (590, 602, 721), (721, 602, 724), (602, 603, 724), (724, 603, 722), (603, 589, 722), (722, 589, 723), (589, 588, 723), (723, 588, 725), (588, 604, 725), (725, 604, 564), (604, 566, 564), (704, 303, 596), (834, 872, 873), (833, 785, 820), (834, 873, 874), (833, 873, 872), (874, 873, 875), (875, 873, 876), (820, 876, 833), (833, 876, 873), (877, 874, 875), (878, 876, 820), (875, 876, 878), (877, 875, 879), (878, 820, 881), (879, 875, 878), (880, 877, 879), (871, 877, 880), (740, 739, 770), (778, 779, 882), (780, 806, 883), (777, 778, 886), (806, 781, 885), (778, 882, 886), (776, 777, 884), (782, 812, 887), (884, 777, 886), (883, 806, 885), (781, 782, 888), (779, 780, 882), (882, 780, 883), (782, 887, 888), (887, 812, 895), (781, 888, 885), (770, 776, 884), (886, 882, 891), (883, 885, 889), (882, 883, 889), (884, 886, 891), (770, 884, 890), (885, 888, 889), (882, 889, 891), (740, 770, 890), (895, 893, 887), (894, 888, 887), (884, 891, 892), (889, 888, 894), (891, 889, 892), (894, 887, 893), (892, 889, 894), (890, 884, 892), (744, 745, 895), (895, 745, 893), (739, 740, 896), (896, 897, 898), (897, 760, 759), (898, 897, 759), (896, 898, 899), (898, 759, 827), (899, 898, 827), (775, 827, 759), (775, 759, 757), (288, 349, 354), (290, 349, 288), (327, 349, 290), (292, 327, 290), (327, 292, 377), (286, 288, 355), (354, 355, 288), (737, 726, 10), (726, 8, 10), (357, 297, 284), (286, 355, 296), (296, 357, 284), (286, 296, 284), (7, 2, 742), (2, 741, 742), (284, 297, 280), (280, 297, 359), (742, 772, 7), (772, 773, 606), (4, 7, 606), (7, 772, 606), (317, 276, 361), (280, 361, 276), (361, 280, 326), (326, 280, 359), (154, 415, 155), (315, 415, 154), (155, 415, 431), (155, 431, 335), (431, 366, 335), (126, 130, 848), (848, 130, 135), (848, 135, 847), (135, 137, 847), (137, 140, 847), (330, 847, 140), (851, 847, 330), (332, 738, 851), (335, 850, 332), (850, 738, 332), (153, 124, 423), (429, 140, 143), (124, 161, 198), (196, 198, 161), (196, 161, 193), (520, 168, 171), (161, 126, 193), (190, 193, 126), (181, 185, 536), (199, 520, 171), (178, 181, 536), (536, 185, 848), (185, 188, 848), (848, 188, 126), (188, 190, 126), (536, 171, 176), (176, 178, 536), (199, 171, 536), (836, 346, 347), (346, 837, 528), (2, 372, 741), (835, 372, 1), (1, 372, 2), (835, 347, 372), (347, 835, 904), (0, 3, 5), (3, 6, 5), (9, 11, 4), (11, 1, 4), (38, 14, 12), (14, 15, 12), (12, 15, 16), (16, 15, 20), (15, 21, 20), (20, 21, 23), (23, 21, 25), (21, 26, 25), (25, 26, 29), (26, 31, 29), (29, 31, 32), (31, 34, 32), (32, 34, 36), (34, 38, 36), (36, 38, 12), (40, 41, 43), (41, 44, 43), (45, 46, 47), (46, 48, 47), (44, 50, 43), (48, 60, 52), (60, 53, 52), (52, 53, 54), (53, 55, 54), (54, 55, 50), (55, 43, 50), (46, 60, 48), (62, 63, 9), (63, 11, 9), (47, 66, 45), (41, 77, 67), (77, 69, 67), (67, 69, 71), (69, 72, 71), (71, 72, 66), (72, 45, 66), (40, 77, 41), (79, 80, 6), (80, 5, 6), (63, 62, 81), (62, 82, 81), (81, 82, 83), (82, 84, 83), (83, 84, 86), (86, 84, 87), (84, 88, 87), (87, 88, 89), (88, 90, 89), (89, 90, 91), (90, 92, 91), (91, 92, 95), (92, 96, 95), (95, 96, 97), (97, 96, 79), (96, 80, 79), (99, 100, 109), (100, 106, 109), (197, 102, 198), (198, 102, 103), (103, 102, 104), (102, 105, 104), (104, 105, 106), (105, 109, 106), (119, 147, 146), (119, 116, 147), (128, 116, 119), (121, 116, 128), (128, 129, 121), (121, 129, 131), (129, 133, 131), (133, 134, 131), (133, 138, 134), (138, 111, 134), (138, 141, 111), (110, 111, 141), (141, 144, 110), (110, 144, 145), (144, 146, 145), (145, 146, 147), (149, 151, 148), (148, 151, 152), (149, 148, 444), (148, 445, 444), (157, 318, 156), (318, 837, 156), (157, 904, 835), (157, 835, 158), (1, 11, 159), (159, 158, 1), (158, 835, 1), (162, 167, 351), (174, 170, 308), (310, 308, 399), (318, 157, 271), (332, 369, 335), (207, 173, 400), (406, 283, 207), (206, 283, 165), (281, 173, 207), (281, 350, 348), (350, 356, 352), (351, 350, 352), (279, 356, 350), (356, 194, 352), (350, 281, 279), (157, 194, 358), (360, 365, 319), (186, 362, 255), (369, 370, 335), (370, 230, 335), (383, 375, 380), (230, 228, 154), (191, 180, 376), (209, 386, 210), (228, 375, 154), (186, 255, 330), (330, 255, 253), (375, 228, 379), (376, 228, 226), (228, 376, 379), (155, 230, 154), (330, 253, 332), (253, 369, 332), (230, 155, 335), (339, 337, 338), (340, 386, 341), (338, 183, 339), (338, 180, 183), (339, 183, 191), (338, 392, 180), (338, 154, 383), (154, 375, 383), (337, 154, 338), (383, 392, 338), (383, 380, 392), (380, 180, 392), (380, 376, 180), (375, 379, 380), (203, 211, 202), (203, 390, 211), (203, 204, 390), (209, 341, 386), (184, 340, 202), (184, 202, 211), (210, 386, 340), (184, 210, 340), (191, 183, 180), (204, 339, 390), (339, 191, 390), (191, 376, 226), (376, 380, 379), (310, 400, 312), (310, 401, 400), (310, 399, 401), (158, 159, 167), (159, 314, 351), (399, 170, 165), (312, 173, 314), (167, 163, 158), (163, 157, 158), (362, 325, 363), (360, 318, 271), (271, 157, 358), (399, 165, 401), (400, 401, 404), (281, 314, 173), (163, 167, 162), (205, 298, 164), (174, 206, 170), (401, 165, 406), (164, 174, 205), (407, 206, 174), (206, 165, 170), (401, 406, 404), (312, 400, 173), (281, 348, 314), (400, 404, 207), (165, 283, 406), (298, 407, 164), (164, 407, 174), (406, 207, 404), (399, 308, 170), (167, 159, 351), (353, 162, 352), (352, 162, 351), (194, 163, 353), (163, 162, 353), (348, 350, 351), (353, 352, 194), (318, 360, 319), (365, 166, 319), (186, 325, 362), (362, 363, 166), (194, 157, 163), (365, 362, 166), (314, 348, 351), (421, 424, 420), (424, 423, 420), (426, 423, 424), (425, 423, 426), (426, 428, 425), (428, 429, 425), (428, 432, 429), (429, 432, 436), (432, 437, 436), (419, 436, 437), (436, 419, 418), (417, 418, 419), (416, 418, 417), (417, 441, 416), (420, 439, 421), (421, 439, 441), (439, 416, 441), (298, 40, 209), (40, 43, 209), (205, 341, 36), (43, 55, 209), (45, 16, 46), (12, 45, 205), (69, 77, 298), (53, 60, 23), (55, 23, 25), (205, 45, 72), (298, 205, 72), (55, 25, 209), (29, 32, 341), (20, 23, 60), (341, 32, 36), (25, 29, 209), (12, 16, 45), (23, 55, 53), (36, 12, 205), (72, 69, 298), (298, 77, 40), (341, 209, 29), (46, 20, 60), (16, 20, 46), (228, 230, 226), (226, 370, 442), (370, 226, 230), (341, 89, 340), (89, 91, 340), (154, 337, 3), (6, 3, 337), (360, 271, 443), (443, 271, 279), (271, 356, 279), (271, 358, 194), (194, 356, 271), (202, 340, 91), (95, 202, 91), (203, 202, 95), (204, 203, 95), (95, 97, 204), (97, 339, 204), (9, 462, 62), (62, 462, 82), (462, 490, 82), (99, 444, 100), (100, 444, 445), (205, 174, 87), (87, 174, 86), (174, 308, 86), (191, 207, 283), (281, 207, 191), (191, 226, 281), (281, 226, 279), (210, 184, 407), (407, 298, 209), (390, 191, 407), (209, 210, 407), (191, 283, 206), (191, 206, 407), (442, 443, 226), (443, 279, 226), (184, 211, 407), (211, 390, 407), (5, 446, 0), (446, 494, 0), (6, 337, 79), (79, 339, 97), (79, 337, 339), (450, 452, 90), (90, 452, 92), (341, 205, 89), (205, 87, 89), (449, 34, 450), (48, 52, 26), (41, 67, 582), (448, 44, 582), (44, 41, 582), (449, 582, 67), (38, 34, 449), (14, 38, 47), (447, 450, 34), (34, 31, 447), (71, 66, 449), (48, 21, 15), (448, 54, 50), (52, 448, 26), (26, 448, 447), (48, 15, 47), (31, 26, 447), (67, 71, 449), (47, 15, 14), (52, 54, 448), (448, 50, 44), (48, 26, 21), (449, 66, 47), (449, 47, 38), (156, 837, 902), (902, 903, 156), (836, 156, 903), (900, 605, 451), (900, 451, 901), (606, 901, 451), (452, 454, 92), (454, 455, 92), (92, 455, 96), (455, 456, 96), (96, 456, 80), (5, 80, 446), (80, 456, 446), (152, 151, 168), (312, 314, 81), (83, 312, 81), (83, 86, 312), (310, 312, 86), (310, 86, 308), (457, 459, 458), (458, 459, 460), (459, 461, 460), (460, 461, 498), (9, 4, 462), (487, 462, 451), (11, 63, 159), (314, 159, 81), (81, 159, 63), (151, 149, 463), (141, 169, 144), (463, 149, 465), (465, 149, 444), (444, 99, 465), (144, 169, 146), (197, 421, 102), (421, 441, 102), (146, 169, 151), (151, 463, 146), (105, 102, 441), (109, 105, 441), (465, 99, 441), (99, 109, 441), (88, 449, 90), (449, 450, 90), (464, 569, 485), (441, 417, 465), (421, 125, 424), (424, 150, 426), (428, 426, 142), (469, 437, 432), (428, 142, 432), (465, 437, 469), (465, 419, 437), (417, 419, 465), (466, 467, 609), (84, 550, 88), (550, 449, 88), (487, 773, 464), (605, 773, 487), (487, 451, 605), (520, 110, 168), (186, 445, 325), (445, 148, 325), (100, 445, 186), (439, 124, 198), (439, 420, 124), (110, 145, 168), (103, 439, 198), (148, 152, 325), (168, 145, 152), (152, 147, 325), (152, 145, 147), (103, 104, 439), (439, 104, 416), (100, 416, 106), (104, 106, 416), (186, 416, 100), (501, 510, 532), (470, 532, 486), (582, 471, 532), (510, 486, 532), (459, 470, 486), (503, 501, 532), (538, 448, 532), (448, 582, 532), (471, 472, 532), (533, 532, 473), (472, 503, 532), (459, 457, 474), (533, 473, 475), (470, 459, 474), (532, 533, 538), (366, 850, 335), (332, 851, 330), (330, 140, 429), (330, 429, 436), (330, 436, 186), (436, 418, 186), (418, 416, 186), (143, 425, 429), (143, 153, 425), (425, 153, 423), (420, 423, 124), (470, 474, 476), (477, 470, 476), (477, 529, 470), (147, 116, 325), (116, 363, 325), (363, 116, 121), (363, 121, 131), (363, 537, 166), (166, 539, 319), (319, 540, 528), (318, 319, 528), (837, 318, 528), (110, 518, 111), (134, 111, 514), (131, 134, 514), (457, 497, 474), (476, 474, 478), (474, 497, 478), (458, 517, 457), (480, 476, 478), (457, 517, 497), (496, 480, 478), (119, 146, 463), (463, 128, 119), (482, 128, 463), (129, 128, 482), (133, 129, 515), (138, 133, 515), (138, 516, 141), (482, 576, 129), (485, 568, 484), (473, 532, 455), (502, 461, 459), (458, 460, 485), (470, 529, 541), (567, 471, 582), (489, 501, 503), (501, 583, 510), (586, 498, 499), (505, 502, 486), (459, 486, 502), (486, 500, 505), (461, 502, 513), (484, 458, 485), (517, 458, 483), (517, 483, 497), (494, 545, 529), (531, 549, 495), (538, 547, 448), (467, 476, 480), (541, 531, 495), (495, 532, 470), (496, 465, 469), (467, 466, 476), (469, 468, 496), (496, 468, 480), (468, 467, 480), (494, 529, 477), (543, 494, 477), (466, 543, 476), (476, 543, 477), (546, 531, 446), (546, 456, 548), (450, 547, 452), (456, 532, 548), (531, 541, 545), (446, 531, 545), (545, 494, 446), (546, 446, 456), (546, 548, 549), (475, 454, 452), (455, 454, 473), (452, 547, 533), (541, 495, 470), (495, 549, 532), (454, 475, 473), (532, 456, 455), (547, 447, 448), (533, 547, 538), (533, 475, 452), (548, 532, 549), (549, 531, 546), (450, 447, 547), (529, 545, 541), (449, 550, 489), (462, 552, 490), (550, 553, 558), (462, 487, 555), (555, 487, 586), (488, 462, 555), (489, 550, 558), (462, 488, 552), (449, 567, 582), (558, 553, 554), (580, 491, 492), (554, 553, 580), (553, 491, 580), (558, 572, 489), (572, 581, 489), (580, 492, 583), (567, 449, 472), (488, 555, 586), (581, 554, 579), (579, 554, 580), (583, 579, 580), (489, 503, 472), (554, 581, 572), (472, 449, 489), (558, 554, 572), (581, 501, 489), (501, 581, 579), (472, 471, 567), (501, 579, 583), (510, 583, 492), (492, 490, 486), (486, 510, 492), (586, 499, 488), (500, 488, 505), (488, 513, 505), (552, 488, 490), (499, 513, 488), (490, 488, 500), (490, 500, 486), (505, 513, 502), (513, 499, 461), (461, 499, 498), (483, 458, 484), (487, 498, 586), (487, 460, 498), (464, 460, 487), (485, 460, 464), (465, 497, 463), (463, 497, 482), (478, 497, 465), (496, 478, 465), (482, 497, 483), (490, 492, 82), (492, 491, 82), (82, 491, 84), (491, 553, 84), (553, 550, 84), (442, 370, 255), (443, 442, 360), (255, 362, 442), (365, 360, 442), (370, 369, 255), (362, 365, 442), (253, 255, 369), (606, 773, 605, 900, 901), (903, 902, 837, 346, 836), (462, 4, 606, 451), (904, 836, 347), (157, 156, 904), (836, 904, 156), (151, 169, 168)])
me_gripper___shell_front.update()

# ---- objects
ob_gripper___shell_front = bpy.data.objects.new('Gripper - Shell Front', me_gripper___shell_front)

# ---- transforms, parenting, visibility, modifiers, constraints
ob_gripper___shell_front.location = (0.0, 0.0, 0.0)
ob_gripper___shell_front.rotation_euler = (1.571, -0.0, 0.0)

# ---- collection membership
col_collection.objects.link(ob_gripper___shell_front)

# ---- scene / render settings (as saved in the file)
scene.frame_start = 1; scene.frame_end = 250; scene.frame_set(1)
scene.render.engine = 'BLENDER_EEVEE_NEXT'
scene.render.bake_bias = 0.0
scene.render.bake_samples = 0
bpy.context.view_layer.update()

# ---- added for rendering (the .blend has no active camera and no usable light): camera, sun
cam_auto = bpy.data.cameras.new('AutoCamera')
cam_auto.lens = 50.0
cam_auto.sensor_width = 36.0
cam_auto.clip_end = 3106.86
ob_auto_camera = bpy.data.objects.new('AutoCamera', cam_auto)
scene.collection.objects.link(ob_auto_camera)
ob_auto_camera.location = (177.03, -227.138, 201.126)
ob_auto_camera.rotation_euler = (1.09748, -7.21219e-08, 0.694738)
scene.camera = ob_auto_camera
light_auto_sun = bpy.data.lights.new('AutoSun', 'SUN')
light_auto_sun.energy = 3.0
light_auto_sun.angle = 0.0523599
ob_auto_sun = bpy.data.objects.new('AutoSun', light_auto_sun)
scene.collection.objects.link(ob_auto_sun)
ob_auto_sun.rotation_euler = (0.872665, 0.174533, 0.523599)
bpy.context.view_layer.update()
